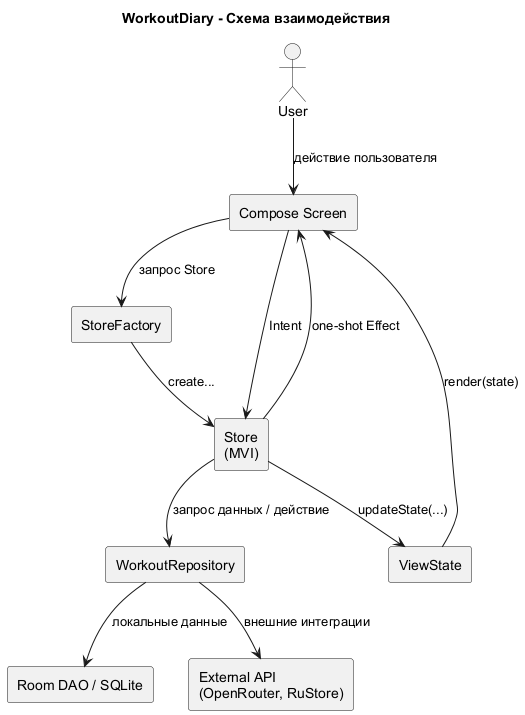

The diagram above was rendered by PlantUML. Its source (embedded in the PNG):
@startuml
title WorkoutDiary - Схема взаимодействия

skinparam backgroundColor white
skinparam componentStyle rectangle
skinparam shadowing false
skinparam defaultFontName Arial

actor User
rectangle "Compose Screen" as UI
rectangle "StoreFactory" as StoreFactory
rectangle "Store\n(MVI)" as Store
rectangle "ViewState" as State
rectangle "WorkoutRepository" as Repo
rectangle "Room DAO / SQLite" as Room
rectangle "External API\n(OpenRouter, RuStore)" as Api

User --> UI : действие пользователя
UI --> StoreFactory : запрос Store
StoreFactory --> Store : create...
UI --> Store : Intent
Store --> State : updateState(...)
State --> UI : render(state)
Store --> UI : one-shot Effect
Store --> Repo : запрос данных / действие
Repo --> Room : локальные данные
Repo --> Api : внешние интеграции

@enduml